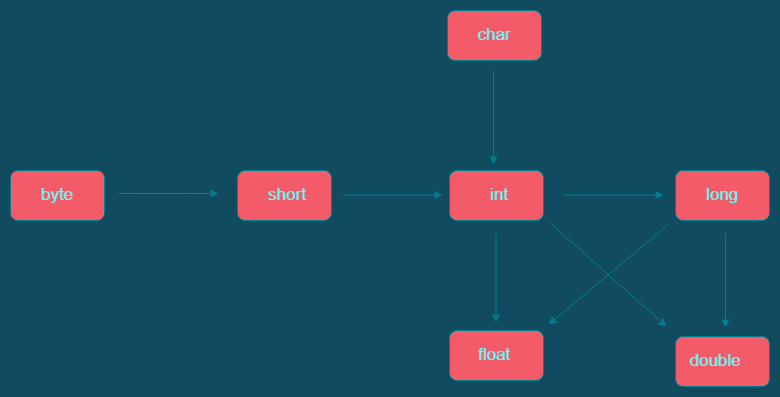

The diagram above was exported from draw.io. Its source (the exported page's mxGraphModel, read from the mxfile embedded in the PNG):
<mxGraphModel dx="1038" dy="579" grid="0" gridSize="10" guides="1" tooltips="1" connect="1" arrows="1" fold="1" page="1" pageScale="1" pageWidth="827" pageHeight="1169" background="#114B5F" math="0" shadow="0">
  <root>
    <mxCell id="0" />
    <mxCell id="1" parent="0" />
    <mxCell id="yA3piUFL3dG4ck_X4LvH-1" value="" style="rounded=1;whiteSpace=wrap;html=1;fillColor=#F45B69;strokeColor=#028090;fontColor=#66FFFF;fontSize=17;" vertex="1" parent="1">
      <mxGeometry x="23" y="238" width="94" height="50" as="geometry" />
    </mxCell>
    <mxCell id="yA3piUFL3dG4ck_X4LvH-4" value="" style="endArrow=classic;html=1;rounded=0;labelBackgroundColor=#114B5F;strokeColor=#028090;fontColor=#66FFFF;curved=1;fontSize=17;" edge="1" parent="1">
      <mxGeometry relative="1" as="geometry">
        <mxPoint x="131" y="261" as="sourcePoint" />
        <mxPoint x="231" y="261" as="targetPoint" />
      </mxGeometry>
    </mxCell>
    <mxCell id="yA3piUFL3dG4ck_X4LvH-7" value="" style="rounded=1;whiteSpace=wrap;html=1;fillColor=#F45B69;strokeColor=#028090;fontColor=#66FFFF;fontSize=17;" vertex="1" parent="1">
      <mxGeometry x="250" y="238" width="94" height="50" as="geometry" />
    </mxCell>
    <mxCell id="yA3piUFL3dG4ck_X4LvH-8" value="" style="rounded=1;whiteSpace=wrap;html=1;fillColor=#F45B69;strokeColor=#028090;fontColor=#66FFFF;fontSize=17;" vertex="1" parent="1">
      <mxGeometry x="462" y="238" width="94" height="50" as="geometry" />
    </mxCell>
    <mxCell id="yA3piUFL3dG4ck_X4LvH-9" value="" style="rounded=1;whiteSpace=wrap;html=1;fillColor=#F45B69;strokeColor=#028090;fontColor=#66FFFF;fontSize=17;" vertex="1" parent="1">
      <mxGeometry x="462" y="398" width="94" height="50" as="geometry" />
    </mxCell>
    <mxCell id="yA3piUFL3dG4ck_X4LvH-10" value="" style="rounded=1;whiteSpace=wrap;html=1;fillColor=#F45B69;strokeColor=#028090;fontColor=#66FFFF;fontSize=17;" vertex="1" parent="1">
      <mxGeometry x="688" y="238" width="94" height="50" as="geometry" />
    </mxCell>
    <mxCell id="yA3piUFL3dG4ck_X4LvH-11" value="" style="endArrow=classic;html=1;rounded=0;labelBackgroundColor=#114B5F;strokeColor=#028090;fontColor=#66FFFF;curved=1;fontSize=17;" edge="1" parent="1">
      <mxGeometry relative="1" as="geometry">
        <mxPoint x="355" y="262.5" as="sourcePoint" />
        <mxPoint x="455" y="262.5" as="targetPoint" />
      </mxGeometry>
    </mxCell>
    <mxCell id="yA3piUFL3dG4ck_X4LvH-12" value="" style="endArrow=classic;html=1;rounded=0;labelBackgroundColor=#114B5F;strokeColor=#028090;fontColor=#66FFFF;curved=1;fontSize=17;" edge="1" parent="1">
      <mxGeometry relative="1" as="geometry">
        <mxPoint x="576" y="262.5" as="sourcePoint" />
        <mxPoint x="676" y="262.5" as="targetPoint" />
      </mxGeometry>
    </mxCell>
    <mxCell id="yA3piUFL3dG4ck_X4LvH-17" value="" style="endArrow=classic;html=1;rounded=0;labelBackgroundColor=#114B5F;strokeColor=#028090;fontColor=#66FFFF;curved=1;fontSize=17;" edge="1" parent="1">
      <mxGeometry width="50" height="50" relative="1" as="geometry">
        <mxPoint x="508.5" y="301" as="sourcePoint" />
        <mxPoint x="508.5" y="390" as="targetPoint" />
      </mxGeometry>
    </mxCell>
    <mxCell id="yA3piUFL3dG4ck_X4LvH-18" value="" style="rounded=1;whiteSpace=wrap;html=1;fillColor=#F45B69;strokeColor=#028090;fontColor=#66FFFF;fontSize=17;" vertex="1" parent="1">
      <mxGeometry x="688" y="404" width="94" height="50" as="geometry" />
    </mxCell>
    <mxCell id="yA3piUFL3dG4ck_X4LvH-24" value="" style="endArrow=classic;html=1;rounded=0;labelBackgroundColor=#114B5F;strokeColor=#028090;fontColor=#66FFFF;curved=1;fontSize=17;" edge="1" parent="1">
      <mxGeometry width="50" height="50" relative="1" as="geometry">
        <mxPoint x="681" y="292" as="sourcePoint" />
        <mxPoint x="561" y="392" as="targetPoint" />
      </mxGeometry>
    </mxCell>
    <mxCell id="yA3piUFL3dG4ck_X4LvH-25" value="" style="endArrow=classic;html=1;rounded=0;labelBackgroundColor=#114B5F;strokeColor=#028090;fontColor=#66FFFF;curved=1;fontSize=17;" edge="1" parent="1">
      <mxGeometry width="50" height="50" relative="1" as="geometry">
        <mxPoint x="562" y="290" as="sourcePoint" />
        <mxPoint x="679" y="394" as="targetPoint" />
      </mxGeometry>
    </mxCell>
    <mxCell id="yA3piUFL3dG4ck_X4LvH-26" value="" style="rounded=1;whiteSpace=wrap;html=1;fillColor=#F45B69;strokeColor=#028090;fontColor=#66FFFF;fontSize=17;" vertex="1" parent="1">
      <mxGeometry x="460" y="78" width="94" height="50" as="geometry" />
    </mxCell>
    <mxCell id="yA3piUFL3dG4ck_X4LvH-27" value="" style="endArrow=classic;html=1;rounded=0;labelBackgroundColor=#114B5F;strokeColor=#028090;fontColor=#66FFFF;curved=1;fontSize=17;" edge="1" parent="1">
      <mxGeometry relative="1" as="geometry">
        <mxPoint x="506" y="138" as="sourcePoint" />
        <mxPoint x="506" y="232" as="targetPoint" />
      </mxGeometry>
    </mxCell>
    <mxCell id="yA3piUFL3dG4ck_X4LvH-28" value="byte" style="text;html=1;strokeColor=none;fillColor=none;align=center;verticalAlign=middle;whiteSpace=wrap;rounded=0;fontColor=#66FFFF;fontSize=17;" vertex="1" parent="1">
      <mxGeometry x="40" y="248" width="60" height="30" as="geometry" />
    </mxCell>
    <mxCell id="yA3piUFL3dG4ck_X4LvH-29" value="short" style="text;html=1;strokeColor=none;fillColor=none;align=center;verticalAlign=middle;whiteSpace=wrap;rounded=0;fontColor=#66FFFF;fontSize=17;" vertex="1" parent="1">
      <mxGeometry x="270" y="248" width="60" height="30" as="geometry" />
    </mxCell>
    <mxCell id="yA3piUFL3dG4ck_X4LvH-30" value="int" style="text;html=1;strokeColor=none;fillColor=none;align=center;verticalAlign=middle;whiteSpace=wrap;rounded=0;fontColor=#66FFFF;fontSize=17;" vertex="1" parent="1">
      <mxGeometry x="482" y="248" width="60" height="30" as="geometry" />
    </mxCell>
    <mxCell id="yA3piUFL3dG4ck_X4LvH-31" value="long" style="text;html=1;strokeColor=none;fillColor=none;align=center;verticalAlign=middle;whiteSpace=wrap;rounded=0;fontColor=#66FFFF;fontSize=17;" vertex="1" parent="1">
      <mxGeometry x="705" y="248" width="60" height="30" as="geometry" />
    </mxCell>
    <mxCell id="yA3piUFL3dG4ck_X4LvH-32" value="char" style="text;html=1;strokeColor=none;fillColor=none;align=center;verticalAlign=middle;whiteSpace=wrap;rounded=0;fontColor=#66FFFF;fontSize=17;" vertex="1" parent="1">
      <mxGeometry x="477" y="88" width="60" height="30" as="geometry" />
    </mxCell>
    <mxCell id="yA3piUFL3dG4ck_X4LvH-33" value="float" style="text;html=1;strokeColor=none;fillColor=none;align=center;verticalAlign=middle;whiteSpace=wrap;rounded=0;fontColor=#66FFFF;fontSize=17;" vertex="1" parent="1">
      <mxGeometry x="477" y="408" width="60" height="30" as="geometry" />
    </mxCell>
    <mxCell id="yA3piUFL3dG4ck_X4LvH-34" value="double" style="text;html=1;strokeColor=none;fillColor=none;align=center;verticalAlign=middle;whiteSpace=wrap;rounded=0;fontColor=#66FFFF;fontSize=17;" vertex="1" parent="1">
      <mxGeometry x="698" y="414" width="60" height="30" as="geometry" />
    </mxCell>
    <mxCell id="yA3piUFL3dG4ck_X4LvH-35" value="" style="endArrow=classic;html=1;rounded=0;labelBackgroundColor=#114B5F;strokeColor=#028090;fontColor=#66FFFF;curved=1;fontSize=17;" edge="1" parent="1">
      <mxGeometry relative="1" as="geometry">
        <mxPoint x="738" y="301" as="sourcePoint" />
        <mxPoint x="738" y="395" as="targetPoint" />
      </mxGeometry>
    </mxCell>
  </root>
</mxGraphModel>